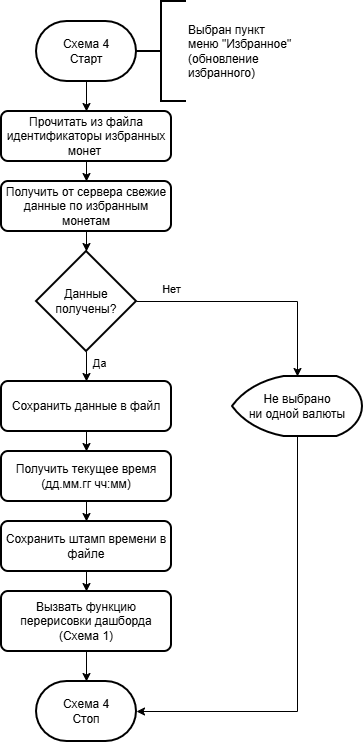

The diagram above was exported from draw.io. Its source (the exported page's mxGraphModel, read from the mxfile embedded in the PNG):
<mxGraphModel dx="1653" dy="792" grid="1" gridSize="10" guides="1" tooltips="1" connect="1" arrows="1" fold="1" page="1" pageScale="1" pageWidth="827" pageHeight="1169" math="0" shadow="0">
  <root>
    <mxCell id="0" />
    <mxCell id="1" parent="0" />
    <mxCell id="EwMq1hjsRm42nZar6GGH-3" edge="1" parent="1" source="4CzEDXI0I5eW-_lTKkg5-1" style="edgeStyle=orthogonalEdgeStyle;rounded=0;orthogonalLoop=1;jettySize=auto;html=1;defaultLabelBackgroundColor=page;" target="EwMq1hjsRm42nZar6GGH-2" value="">
      <mxGeometry relative="1" as="geometry" />
    </mxCell>
    <mxCell id="4CzEDXI0I5eW-_lTKkg5-1" parent="1" style="strokeWidth=2;html=1;shape=mxgraph.flowchart.terminator;whiteSpace=wrap;" value="Схема 4&lt;div&gt;Старт&lt;/div&gt;" vertex="1">
      <mxGeometry height="60" width="100" x="364" y="30" as="geometry" />
    </mxCell>
    <mxCell id="EwMq1hjsRm42nZar6GGH-1" parent="1" style="strokeWidth=2;html=1;shape=mxgraph.flowchart.annotation_2;align=left;labelPosition=right;pointerEvents=1;labelPerimeter=1;" value="Выбран пункт&lt;div&gt;меню &quot;Избранное&quot;&lt;/div&gt;&lt;div&gt;(обновление&lt;/div&gt;&lt;div&gt;избранного)&lt;/div&gt;" vertex="1">
      <mxGeometry height="100" width="50" x="464" y="10" as="geometry" />
    </mxCell>
    <mxCell id="EwMq1hjsRm42nZar6GGH-5" edge="1" parent="1" source="EwMq1hjsRm42nZar6GGH-2" style="edgeStyle=orthogonalEdgeStyle;rounded=0;orthogonalLoop=1;jettySize=auto;html=1;defaultLabelBackgroundColor=page;" target="EwMq1hjsRm42nZar6GGH-4" value="">
      <mxGeometry relative="1" as="geometry" />
    </mxCell>
    <mxCell id="EwMq1hjsRm42nZar6GGH-2" parent="1" style="rounded=1;whiteSpace=wrap;html=1;absoluteArcSize=1;arcSize=14;strokeWidth=2;" value="Прочитать из файла идентификаторы избранных монет&amp;nbsp;" vertex="1">
      <mxGeometry height="50" width="170" x="329" y="120" as="geometry" />
    </mxCell>
    <mxCell id="EwMq1hjsRm42nZar6GGH-7" edge="1" parent="1" source="EwMq1hjsRm42nZar6GGH-4" style="edgeStyle=orthogonalEdgeStyle;rounded=0;orthogonalLoop=1;jettySize=auto;html=1;defaultLabelBackgroundColor=page;" target="EwMq1hjsRm42nZar6GGH-6" value="">
      <mxGeometry relative="1" as="geometry" />
    </mxCell>
    <mxCell id="EwMq1hjsRm42nZar6GGH-4" parent="1" style="rounded=1;whiteSpace=wrap;html=1;absoluteArcSize=1;arcSize=14;strokeWidth=2;" value="Получить от сервера свежие данные по избранным монетам" vertex="1">
      <mxGeometry height="50" width="170" x="329" y="190" as="geometry" />
    </mxCell>
    <mxCell id="EwMq1hjsRm42nZar6GGH-9" edge="1" parent="1" source="EwMq1hjsRm42nZar6GGH-6" style="edgeStyle=orthogonalEdgeStyle;rounded=0;orthogonalLoop=1;jettySize=auto;html=1;defaultLabelBackgroundColor=page;" target="EwMq1hjsRm42nZar6GGH-8" value="">
      <mxGeometry relative="1" as="geometry" />
    </mxCell>
    <mxCell id="EwMq1hjsRm42nZar6GGH-10" connectable="0" parent="EwMq1hjsRm42nZar6GGH-9" style="edgeLabel;html=1;align=center;verticalAlign=middle;resizable=0;points=[];inheritText=1;defaultLabelBackgroundColor=page;" value="Да" vertex="1">
      <mxGeometry relative="1" x="0.24" y="-2" as="geometry">
        <mxPoint x="14" as="offset" />
      </mxGeometry>
    </mxCell>
    <mxCell id="EwMq1hjsRm42nZar6GGH-6" parent="1" style="strokeWidth=2;html=1;shape=mxgraph.flowchart.decision;whiteSpace=wrap;" value="Данные получены?" vertex="1">
      <mxGeometry height="100" width="100" x="364" y="260" as="geometry" />
    </mxCell>
    <mxCell id="EwMq1hjsRm42nZar6GGH-12" edge="1" parent="1" source="EwMq1hjsRm42nZar6GGH-8" style="edgeStyle=orthogonalEdgeStyle;rounded=0;orthogonalLoop=1;jettySize=auto;html=1;defaultLabelBackgroundColor=page;" target="EwMq1hjsRm42nZar6GGH-11" value="">
      <mxGeometry relative="1" as="geometry" />
    </mxCell>
    <mxCell id="EwMq1hjsRm42nZar6GGH-8" parent="1" style="rounded=1;whiteSpace=wrap;html=1;absoluteArcSize=1;arcSize=14;strokeWidth=2;" value="Сохранить данные в файл" vertex="1">
      <mxGeometry height="50" width="170" x="329" y="390" as="geometry" />
    </mxCell>
    <mxCell id="EwMq1hjsRm42nZar6GGH-14" edge="1" parent="1" source="EwMq1hjsRm42nZar6GGH-11" style="edgeStyle=orthogonalEdgeStyle;rounded=0;orthogonalLoop=1;jettySize=auto;html=1;defaultLabelBackgroundColor=page;" target="EwMq1hjsRm42nZar6GGH-13" value="">
      <mxGeometry relative="1" as="geometry" />
    </mxCell>
    <mxCell id="EwMq1hjsRm42nZar6GGH-11" parent="1" style="rounded=1;whiteSpace=wrap;html=1;absoluteArcSize=1;arcSize=14;strokeWidth=2;" value="Получить текущее время&lt;div&gt;(дд.мм.гг чч:мм)&lt;/div&gt;" vertex="1">
      <mxGeometry height="50" width="170" x="329" y="460" as="geometry" />
    </mxCell>
    <mxCell id="EwMq1hjsRm42nZar6GGH-16" edge="1" parent="1" source="EwMq1hjsRm42nZar6GGH-13" style="edgeStyle=orthogonalEdgeStyle;rounded=0;orthogonalLoop=1;jettySize=auto;html=1;defaultLabelBackgroundColor=page;" target="EwMq1hjsRm42nZar6GGH-15" value="">
      <mxGeometry relative="1" as="geometry" />
    </mxCell>
    <mxCell id="EwMq1hjsRm42nZar6GGH-13" parent="1" style="rounded=1;whiteSpace=wrap;html=1;absoluteArcSize=1;arcSize=14;strokeWidth=2;" value="Сохранить штамп времени в файле" vertex="1">
      <mxGeometry height="50" width="170" x="329" y="530" as="geometry" />
    </mxCell>
    <mxCell id="EwMq1hjsRm42nZar6GGH-18" edge="1" parent="1" source="EwMq1hjsRm42nZar6GGH-15" style="edgeStyle=orthogonalEdgeStyle;rounded=0;orthogonalLoop=1;jettySize=auto;html=1;defaultLabelBackgroundColor=page;" target="EwMq1hjsRm42nZar6GGH-17" value="">
      <mxGeometry relative="1" as="geometry" />
    </mxCell>
    <mxCell id="EwMq1hjsRm42nZar6GGH-15" parent="1" style="rounded=1;whiteSpace=wrap;html=1;absoluteArcSize=1;arcSize=14;strokeWidth=2;" value="Вызвать функцию перерисовки дашборда&lt;div&gt;(Схема 1)&lt;/div&gt;" vertex="1">
      <mxGeometry height="60" width="170" x="329" y="600" as="geometry" />
    </mxCell>
    <mxCell id="EwMq1hjsRm42nZar6GGH-17" parent="1" style="strokeWidth=2;html=1;shape=mxgraph.flowchart.terminator;whiteSpace=wrap;" value="Схема 4&lt;div&gt;Стоп&lt;/div&gt;" vertex="1">
      <mxGeometry height="60" width="100" x="364" y="690" as="geometry" />
    </mxCell>
    <mxCell id="EwMq1hjsRm42nZar6GGH-19" edge="1" parent="1" source="EwMq1hjsRm42nZar6GGH-6" style="edgeStyle=orthogonalEdgeStyle;rounded=0;orthogonalLoop=1;jettySize=auto;html=1;entryX=0.5;entryY=0;entryDx=0;entryDy=0;entryPerimeter=0;defaultLabelBackgroundColor=page;exitX=1;exitY=0.5;exitDx=0;exitDy=0;exitPerimeter=0;" target="EwMq1hjsRm42nZar6GGH-21">
      <mxGeometry relative="1" x="-0.4049" as="geometry" />
    </mxCell>
    <mxCell id="EwMq1hjsRm42nZar6GGH-20" connectable="0" parent="EwMq1hjsRm42nZar6GGH-19" style="edgeLabel;html=1;align=center;verticalAlign=middle;resizable=0;points=[];inheritText=1;defaultLabelBackgroundColor=page;" value="Нет" vertex="1">
      <mxGeometry relative="1" x="-0.7113" y="-2" as="geometry">
        <mxPoint y="-15" as="offset" />
      </mxGeometry>
    </mxCell>
    <mxCell id="EwMq1hjsRm42nZar6GGH-21" parent="1" style="strokeWidth=2;html=1;shape=mxgraph.flowchart.display;whiteSpace=wrap;" value="&lt;span style=&quot;background-color: transparent; color: light-dark(#000000, var(--ge-light-color, #ffffff));&quot;&gt;Не выбрано&lt;/span&gt;&lt;div&gt;&lt;span style=&quot;background-color: transparent; color: light-dark(#000000, var(--ge-light-color, #ffffff));&quot;&gt;ни одной валюты&lt;/span&gt;&lt;/div&gt;" vertex="1">
      <mxGeometry height="60" width="130" x="560" y="385" as="geometry" />
    </mxCell>
    <mxCell id="EwMq1hjsRm42nZar6GGH-22" edge="1" parent="1" source="EwMq1hjsRm42nZar6GGH-21" style="edgeStyle=orthogonalEdgeStyle;rounded=0;orthogonalLoop=1;jettySize=auto;html=1;entryX=1;entryY=0.5;entryDx=0;entryDy=0;entryPerimeter=0;defaultLabelBackgroundColor=page;exitX=0.5;exitY=1;exitDx=0;exitDy=0;exitPerimeter=0;" target="EwMq1hjsRm42nZar6GGH-17">
      <mxGeometry relative="1" as="geometry" />
    </mxCell>
  </root>
</mxGraphModel>